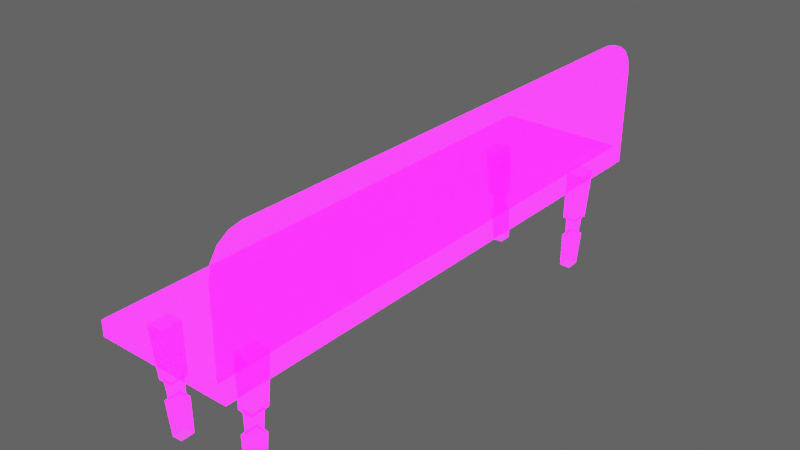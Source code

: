 # Source: Sit_Table.blend  (saved by Blender 3.2.14; exported with 4.5.12 LTS)
import bpy
from mathutils import Matrix  # noqa: F401  (used for matrix-valued properties, if any)

bpy.ops.wm.read_factory_settings(use_empty=True)
scene = bpy.context.scene
scene.name = 'Scene'

# ---- images (referenced by path relative to the original .blend; pixels are not part of the script)
import os
ASSET_DIR = os.environ.get("B2B_ASSET_DIR", "")  # directory of the original .blend (textures are referenced by path, not embedded)
HERE = os.path.dirname(os.path.abspath(__file__))  # packed textures are extracted next to this script under _unpacked/

def load_image(name, relpath, width, height, colorspace="sRGB"):
    """Load a texture the original file referenced (path relative to the .blend, or extracted next to this script)."""
    p = next((c for c in (os.path.join(HERE, relpath), os.path.join(ASSET_DIR, relpath)) if relpath and os.path.exists(c)), "")
    if p:
        img = bpy.data.images.load(p, check_existing=True)
        img.name = name
    else:  # same state as the original file: an image datablock whose file is absent (Cycles renders it pink)
        img = bpy.data.images.new(name, width, height)
        img.source = "FILE"
        img.filepath = "//" + (relpath or name)
    img.colorspace_settings.name = colorspace
    return img
img_imphenziapalette01_256_gradientx4_png_001 = load_image('ImphenziaPalette01-256-GradientX4.png.001', 'ImphenziaPalette01-256-GradientX4.png', 1024, 1024, 'sRGB')
img_imphenziapalette02_emission_png = load_image('ImphenziaPalette02-Emission.png', 'ImphenziaPalette02-Emission.png', 1024, 1024, 'sRGB')
img_imphenziapalette02_opacity_png = load_image('ImphenziaPalette02-Opacity.png', 'ImphenziaPalette02-Opacity.png', 1024, 1024, 'sRGB')

# ---- materials (node trees are filled in below, after node groups)
mat_gradient = bpy.data.materials.new('Gradient')
mat_gradient.alpha_threshold = 0.6481
mat_gradient.use_backface_culling = True
mat_gradient.use_raytrace_refraction = True
mat_gradient.use_screen_refraction = True
mat_gradient.use_sss_translucency = True
mat_gradient.thickness_mode = 'SLAB'
mat_gradient.use_thickness_from_shadow = True

# ---- node groups
ng_auto_smooth = bpy.data.node_groups.new('Auto Smooth', 'GeometryNodeTree')
_s = ng_auto_smooth.interface.new_socket(name='Geometry', in_out='OUTPUT', socket_type='NodeSocketGeometry')
_s = ng_auto_smooth.interface.new_socket(name='Geometry', in_out='INPUT', socket_type='NodeSocketGeometry')
_s = ng_auto_smooth.interface.new_socket(name='Angle', in_out='INPUT', socket_type='NodeSocketFloat')
_s.subtype = 'ANGLE'
_s.min_value = 0.0
_s.max_value = 3.142
ng_auto_smooth.is_modifier = True
_N = ng_auto_smooth.nodes; _L = ng_auto_smooth.links
n0 = _N.new('NodeGroupOutput'); n0.name = 'Group Output'; n0.location = (480, -100)
n1 = _N.new('NodeGroupInput'); n1.name = 'Group Input'; n1.location = (-420, -300)
n2 = _N.new('NodeGroupInput'); n2.name = 'Group Input.001'; n2.location = (-60, -100)
n3 = _N.new('GeometryNodeSetShadeSmooth'); n3.name = 'Set Shade Smooth'; n3.location = (120, -100)
n3.domain = 'EDGE'
n4 = _N.new('GeometryNodeSetShadeSmooth'); n4.name = 'Set Shade Smooth.001'; n4.location = (300, -100)
n5 = _N.new('GeometryNodeInputMeshEdgeAngle'); n5.name = 'Edge Angle'; n5.location = (-420, -220)
n6 = _N.new('GeometryNodeInputEdgeSmooth'); n6.name = 'Is Edge Smooth'; n6.location = (-60, -160)
n7 = _N.new('GeometryNodeInputShadeSmooth'); n7.name = 'Is Face Smooth'; n7.location = (-240, -340)
n8 = _N.new('FunctionNodeBooleanMath'); n8.name = 'Boolean Math'; n8.location = (-60, -220)
n9 = _N.new('FunctionNodeCompare'); n9.name = 'Compare'; n9.location = (-240, -180)
n9.operation = 'LESS_EQUAL'
_L.new(n5.outputs[0], n9.inputs[0])
_L.new(n4.outputs[0], n0.inputs[0])
_L.new(n1.outputs[1], n9.inputs[1])
_L.new(n9.outputs[0], n8.inputs[0])
_L.new(n7.outputs[0], n8.inputs[1])
_L.new(n2.outputs[0], n3.inputs[0])
_L.new(n6.outputs[0], n3.inputs[1])
_L.new(n3.outputs[0], n4.inputs[0])
_L.new(n8.outputs[0], n3.inputs[2])
n0.is_active_output = True

# ---- material node trees
mat_gradient.use_nodes = True; mat_gradient.node_tree.nodes.clear()
_N = mat_gradient.node_tree.nodes; _L = mat_gradient.node_tree.links
n0 = _N.new('ShaderNodeOutputMaterial'); n0.name = 'Material Output'; n0.location = (300, 300)
n1 = _N.new('ShaderNodeBsdfPrincipled'); n1.name = 'Principled BSDF'; n1.location = (10, 300)
n1.distribution = 'GGX'
n1.subsurface_method = 'BURLEY'
n1.inputs[3].default_value = 1.45
n1.inputs[28].default_value = 10.0
n2 = _N.new('ShaderNodeTexImage'); n2.name = 'Image Texture'; n2.location = (-460, 320)
n2.image = img_imphenziapalette01_256_gradientx4_png_001
n3 = _N.new('ShaderNodeTexImage'); n3.name = 'Image Texture.001'; n3.location = (-500, 0)
n3.image = img_imphenziapalette02_emission_png
n4 = _N.new('ShaderNodeTexImage'); n4.name = 'Image Texture.002'; n4.location = (-480, -300)
n4.image = img_imphenziapalette02_opacity_png
n5 = _N.new('ShaderNodeValue'); n5.name = 'Value'; n5.location = (300, 140)
n5.outputs[0].default_value = 0.0
_L.new(n1.outputs[0], n0.inputs[0])
_L.new(n2.outputs[0], n1.inputs[0])
_L.new(n3.outputs[0], n1.inputs[27])
_L.new(n4.outputs[0], n1.inputs[4])
_L.new(n5.outputs[0], n0.inputs[3])
n0.is_active_output = True

# ---- world
world_world = bpy.data.worlds.new('World'); scene.world = world_world
world_world.use_nodes = True; world_world.node_tree.nodes.clear()
_N = world_world.node_tree.nodes; _L = world_world.node_tree.links
n0 = _N.new('ShaderNodeOutputWorld'); n0.name = 'World Output'; n0.location = (300, 300)
n1 = _N.new('ShaderNodeBackground'); n1.name = 'Background'; n1.location = (10, 300)
n1.inputs[0].default_value = (0.05088, 0.05088, 0.05088, 1.0)
n1.inputs[1].default_value = 2.0
_L.new(n1.outputs[0], n0.inputs[0])
n0.is_active_output = True
world_world.color = (0.05088, 0.05088, 0.05088)
world_world.use_sun_shadow = False
world_world.sun_shadow_jitter_overblur = 0.0

# ---- meshes
me_plane_005 = bpy.data.meshes.new('Plane.005')
me_plane_005.from_pydata([(-1.815, 6.979, 0.5828), (-1.828, 7.678, 0.582), (-2.35, 6.979, 0.5493), (-2.363, 7.678, 0.5485), (-1.622, 7.103, -2.849), (-1.968, 7.103, -2.871), (-1.63, 7.555, -2.85), (-1.976, 7.555, -2.871), (-1.716, 7.03, -1.056), (-1.686, 7.061, -1.705), (-1.696, 7.596, -1.706), (-1.727, 7.627, -1.057), (-2.105, 7.596, -1.731), (-2.185, 7.627, -1.086), (-2.174, 7.03, -1.085), (-2.095, 7.061, -1.731), (-1.79, 7.102, -1.058), (-1.76, 7.133, -1.706), (-1.769, 7.522, -1.707), (-1.8, 7.554, -1.058), (-2.032, 7.524, -1.723), (-2.112, 7.555, -1.078), (-2.102, 7.104, -1.077), (-2.023, 7.135, -1.723), (1.716, 8.944, 0.8407), (1.714, 8.944, 0.5935), (1.816, -8.836, 0.5929), (1.817, -8.836, 0.8401), (1.58, -8.837, 1.084), (1.479, 8.943, 1.085), (-2.65, -8.837, 1.108), (-2.751, 8.943, 1.109), (-2.753, 8.943, 0.6185), (-2.651, -8.837, 0.6179), (1.478, 8.943, 0.5948), (1.579, -8.837, 0.5943), (1.455, 6.979, 0.6134), (1.443, 7.678, 0.6139), (0.9191, 6.979, 0.6337), (0.9063, 7.678, 0.6342), (1.187, 7.103, -2.913), (0.8405, 7.103, -2.9), (1.179, 7.555, -2.913), (0.8322, 7.555, -2.9), (1.334, 7.03, -1.072), (1.276, 7.061, -1.738), (1.267, 7.596, -1.737), (1.323, 7.627, -1.071), (0.8569, 7.596, -1.722), (0.8644, 7.627, -1.054), (0.8754, 7.03, -1.054), (0.8667, 7.061, -1.722), (1.26, 7.102, -1.065), (1.203, 7.133, -1.731), (1.194, 7.522, -1.731), (1.251, 7.554, -1.065), (0.9309, 7.524, -1.721), (0.9381, 7.555, -1.053), (0.9477, 7.104, -1.054), (0.9394, 7.135, -1.721), (-1.815, -7.741, 0.5828), (-1.828, -7.041, 0.582), (-2.35, -7.741, 0.5493), (-2.363, -7.041, 0.5485), (-1.622, -7.617, -2.849), (-1.968, -7.617, -2.871), (-1.63, -7.165, -2.85), (-1.976, -7.165, -2.871), (-1.716, -7.69, -1.056), (-1.686, -7.659, -1.705), (-1.696, -7.124, -1.706), (-1.727, -7.092, -1.057), (-2.105, -7.124, -1.731), (-2.185, -7.092, -1.086), (-2.174, -7.69, -1.085), (-2.095, -7.659, -1.731), (-1.79, -7.618, -1.058), (-1.76, -7.586, -1.706), (-1.769, -7.198, -1.707), (-1.8, -7.166, -1.058), (-2.032, -7.196, -1.723), (-2.112, -7.165, -1.078), (-2.102, -7.616, -1.077), (-2.023, -7.585, -1.723), (1.455, -7.741, 1.055), (1.443, -7.041, 1.055), (0.9191, -7.741, 1.078), (0.9063, -7.041, 1.079), (1.187, -7.617, -2.768), (0.8405, -7.617, -2.753), (1.179, -7.165, -2.768), (0.8322, -7.165, -2.753), (1.334, -7.69, -0.6244), (1.276, -7.659, -1.4), (1.267, -7.124, -1.399), (1.323, -7.092, -0.6239), (0.8569, -7.124, -1.381), (0.8644, -7.092, -0.6037), (0.8754, -7.69, -0.6042), (0.8667, -7.659, -1.382), (1.26, -7.618, -0.617), (1.203, -7.586, -1.392), (1.194, -7.198, -1.392), (1.251, -7.166, -0.6167), (0.9309, -7.196, -1.38), (0.9381, -7.165, -0.6028), (0.9477, -7.616, -0.6033), (0.9394, -7.585, -1.381), (1.597, -8.837, 3.754), (1.597, -7.755, 4.836), (1.599, -8.754, 4.168), (1.599, -8.52, 4.519), (1.599, -8.169, 4.754), (1.833, -7.753, 4.835), (1.833, -8.836, 3.752), (1.835, -8.167, 4.752), (1.836, -8.518, 4.518), (1.835, -8.753, 4.166), (1.508, 7.861, 4.836), (1.495, 8.943, 3.754), (1.505, 8.275, 4.754), (1.501, 8.626, 4.519), (1.498, 8.861, 4.168), (1.732, 8.944, 3.753), (1.744, 7.862, 4.835), (1.735, 8.862, 4.167), (1.738, 8.627, 4.518), (1.741, 8.276, 4.753), (1.795, -5.28, 0.593), (1.775, -1.724, 0.5932), (1.755, 1.832, 0.5933), (1.734, 5.388, 0.5934), (1.797, -5.28, 0.8402), (1.776, -1.724, 0.8403), (1.756, 1.832, 0.8404), (1.736, 5.388, 0.8405), (1.56, -5.281, 1.085), (1.54, -1.725, 1.085), (1.52, 1.831, 1.085), (1.499, 5.387, 1.085), (-2.731, 5.387, 1.109), (-2.711, 1.831, 1.108), (-2.69, -1.725, 1.108), (-2.67, -5.281, 1.108), (-2.732, 5.387, 0.6184), (-2.712, 1.831, 0.6182), (-2.692, -1.725, 0.6181), (-2.671, -5.281, 0.618), (1.559, -5.281, 0.5944), (1.539, -1.725, 0.5945), (1.518, 1.831, 0.5946), (1.498, 5.387, 0.5947)], [], [(48, 46, 42, 43), (46, 45, 40, 42), (10, 9, 4, 6), (12, 10, 6, 7), (9, 15, 5, 4), (15, 12, 7, 5), (2, 3, 13, 14), (12, 15, 23, 20), (0, 2, 14, 8), (15, 9, 17, 23), (3, 1, 11, 13), (10, 12, 20, 18), (1, 0, 8, 11), (9, 10, 18, 17), (22, 21, 20, 23), (16, 22, 23, 17), (21, 19, 18, 20), (19, 16, 17, 18), (11, 8, 16, 19), (13, 11, 19, 21), (8, 14, 22, 16), (14, 13, 21, 22), (118, 109, 113, 124), (29, 139, 138, 137, 136, 28, 108, 110, 111, 112, 109, 118, 120, 121, 122, 119), (27, 132, 133, 134, 135, 24, 123, 125, 126, 127, 124, 113, 115, 116, 117, 114), (34, 29, 24, 25), (24, 29, 119, 123), (28, 35, 26, 27), (131, 25, 24, 135), (34, 32, 31, 29), (33, 35, 28, 30), (147, 33, 30, 143), (151, 34, 25, 131), (144, 32, 34, 151), (140, 139, 29, 31), (45, 51, 41, 40), (51, 48, 43, 41), (38, 39, 49, 50), (48, 51, 59, 56), (36, 38, 50, 44), (51, 45, 53, 59), (39, 37, 47, 49), (46, 48, 56, 54), (37, 36, 44, 47), (45, 46, 54, 53), (58, 57, 56, 59), (52, 58, 59, 53), (57, 55, 54, 56), (55, 52, 53, 54), (47, 44, 52, 55), (49, 47, 55, 57), (44, 50, 58, 52), (50, 49, 57, 58), (96, 94, 90, 91), (94, 93, 88, 90), (70, 69, 64, 66), (72, 70, 66, 67), (69, 75, 65, 64), (75, 72, 67, 65), (62, 63, 73, 74), (72, 75, 83, 80), (60, 62, 74, 68), (75, 69, 77, 83), (63, 61, 71, 73), (70, 72, 80, 78), (61, 60, 68, 71), (69, 70, 78, 77), (82, 81, 80, 83), (76, 82, 83, 77), (81, 79, 78, 80), (79, 76, 77, 78), (71, 68, 76, 79), (73, 71, 79, 81), (68, 74, 82, 76), (74, 73, 81, 82), (93, 99, 89, 88), (99, 96, 91, 89), (86, 87, 97, 98), (96, 99, 107, 104), (84, 86, 98, 92), (99, 93, 101, 107), (87, 85, 95, 97), (94, 96, 104, 102), (85, 84, 92, 95), (93, 94, 102, 101), (106, 105, 104, 107), (100, 106, 107, 101), (105, 103, 102, 104), (103, 100, 101, 102), (95, 92, 100, 103), (97, 95, 103, 105), (92, 98, 106, 100), (98, 97, 105, 106), (113, 109, 112, 115), (115, 112, 111, 116), (116, 111, 110, 117), (117, 110, 108, 114), (123, 119, 122, 125), (125, 122, 121, 126), (126, 121, 120, 127), (127, 120, 118, 124), (28, 27, 114, 108), (30, 28, 136, 143), (143, 136, 137, 142), (142, 137, 138, 141), (141, 138, 139, 140), (33, 147, 148, 35), (147, 146, 149, 148), (146, 145, 150, 149), (145, 144, 151, 150), (35, 148, 128, 26), (148, 149, 129, 128), (149, 150, 130, 129), (150, 151, 131, 130), (32, 144, 140, 31), (144, 145, 141, 140), (145, 146, 142, 141), (146, 147, 143, 142), (26, 128, 132, 27), (128, 129, 133, 132), (129, 130, 134, 133), (130, 131, 135, 134)])
me_plane_005.polygons.foreach_set('use_smooth', [True] * 122)
_uv = me_plane_005.uv_layers.new(name='UVMap')
_uv.uv.foreach_set('vector', [0.2193, 0.1141, 0.2193, 0.1141, 0.2193, 0.1141, 0.2193, 0.1141, 0.2193, 0.1141, 0.2189, 0.1063, 0.2189, 0.1063, 0.2193, 0.1141, 0.2193, 0.1141, 0.2189, 0.1063, 0.2189, 0.1063, 0.2193, 0.1141, 0.2193, 0.1141, 0.2193, 0.1141, 0.2193, 0.1141, 0.2193, 0.1141, 0.2189, 0.1063, 0.2189, 0.1063, 0.2189, 0.1063, 0.2189, 0.1063, 0.2189, 0.1063, 0.2193, 0.1141, 0.2193, 0.1141, 0.2189, 0.1063, 0.2189, 0.1063, 0.2193, 0.1141, 0.2193, 0.1141, 0.2189, 0.1064, 0.2193, 0.1141, 0.2189, 0.1063, 0.2189, 0.1063, 0.2193, 0.1141, 0.2189, 0.1063, 0.2189, 0.1063, 0.2189, 0.1064, 0.2189, 0.1064, 0.2189, 0.1063, 0.2189, 0.1063, 0.2189, 0.1063, 0.2189, 0.1063, 0.2193, 0.1141, 0.2193, 0.1141, 0.2193, 0.1141, 0.2193, 0.1141, 0.2193, 0.1141, 0.2193, 0.1141, 0.2193, 0.1141, 0.2193, 0.1141, 0.2193, 0.1141, 0.2189, 0.1063, 0.2189, 0.1064, 0.2193, 0.1141, 0.2189, 0.1063, 0.2193, 0.1141, 0.2193, 0.1141, 0.2189, 0.1063, 0.2189, 0.1064, 0.2193, 0.1141, 0.2193, 0.1141, 0.2189, 0.1063, 0.2189, 0.1064, 0.2189, 0.1064, 0.2189, 0.1063, 0.2189, 0.1063, 0.2193, 0.1141, 0.2193, 0.1141, 0.2193, 0.1141, 0.2193, 0.1141, 0.2193, 0.1141, 0.2189, 0.1064, 0.2189, 0.1063, 0.2193, 0.1141, 0.2193, 0.1141, 0.2189, 0.1064, 0.2189, 0.1064, 0.2193, 0.1141, 0.2193, 0.1141, 0.2193, 0.1141, 0.2193, 0.1141, 0.2193, 0.1141, 0.2189, 0.1064, 0.2189, 0.1064, 0.2189, 0.1064, 0.2189, 0.1064, 0.2189, 0.1064, 0.2193, 0.1141, 0.2193, 0.1141, 0.2189, 0.1064, 0.2203, 0.08825, 0.2199, 0.08142, 0.2199, 0.08142, 0.2203, 0.08825, 0.4657, 0.161, 0.4656, 0.1595, 0.4656, 0.1579, 0.4655, 0.1564, 0.4654, 0.1548, 0.4653, 0.1532, 0.4653, 0.1532, 0.4653, 0.1533, 0.4653, 0.1533, 0.4653, 0.1535, 0.4654, 0.1537, 0.4657, 0.1605, 0.4657, 0.1607, 0.4657, 0.161, 0.4657, 0.161, 0.4657, 0.161, 0.2199, 0.08094, 0.22, 0.0825, 0.22, 0.08405, 0.2201, 0.08561, 0.2202, 0.08716, 0.2203, 0.08872, 0.2203, 0.08872, 0.2203, 0.08871, 0.2203, 0.08867, 0.2203, 0.08843, 0.2203, 0.08825, 0.2199, 0.08142, 0.2199, 0.08124, 0.2199, 0.08099, 0.2199, 0.08096, 0.2199, 0.08094, 0.2203, 0.08872, 0.2203, 0.08872, 0.2203, 0.08872, 0.2203, 0.08872, 0.2203, 0.08872, 0.2203, 0.08872, 0.2203, 0.08872, 0.2203, 0.08872, 0.2199, 0.08094, 0.2199, 0.08094, 0.2199, 0.08094, 0.2199, 0.08094, 0.2202, 0.08716, 0.2203, 0.08872, 0.2203, 0.08872, 0.2202, 0.08716, 0.2203, 0.08872, 0.2203, 0.08872, 0.2203, 0.08872, 0.2203, 0.08872, 0.2199, 0.08094, 0.2199, 0.08094, 0.2199, 0.08094, 0.2199, 0.08094, 0.22, 0.0825, 0.2199, 0.08094, 0.2199, 0.08094, 0.22, 0.0825, 0.2202, 0.08716, 0.2203, 0.08872, 0.2203, 0.08872, 0.2202, 0.08716, 0.2202, 0.08716, 0.2203, 0.08872, 0.2203, 0.08872, 0.2202, 0.08716, 0.4642, 0.5838, 0.4642, 0.5838, 0.4642, 0.5854, 0.4642, 0.5854, 0.2189, 0.1063, 0.2189, 0.1063, 0.2189, 0.1063, 0.2189, 0.1063, 0.2189, 0.1063, 0.2193, 0.1141, 0.2193, 0.1141, 0.2189, 0.1063, 0.2189, 0.1063, 0.2193, 0.1141, 0.2193, 0.1141, 0.2189, 0.1064, 0.2193, 0.1141, 0.2189, 0.1063, 0.2189, 0.1063, 0.2193, 0.1141, 0.2189, 0.1063, 0.2189, 0.1063, 0.2189, 0.1064, 0.2189, 0.1064, 0.2189, 0.1063, 0.2189, 0.1063, 0.2189, 0.1063, 0.2189, 0.1063, 0.2193, 0.1141, 0.2193, 0.1141, 0.2193, 0.1141, 0.2193, 0.1141, 0.2193, 0.1141, 0.2193, 0.1141, 0.2193, 0.1141, 0.2193, 0.1141, 0.2193, 0.1141, 0.2189, 0.1063, 0.2189, 0.1064, 0.2193, 0.1141, 0.2189, 0.1063, 0.2193, 0.1141, 0.2193, 0.1141, 0.2189, 0.1063, 0.2189, 0.1064, 0.2193, 0.1141, 0.2193, 0.1141, 0.2189, 0.1063, 0.2189, 0.1064, 0.2189, 0.1064, 0.2189, 0.1063, 0.2189, 0.1063, 0.2193, 0.1141, 0.2193, 0.1141, 0.2193, 0.1141, 0.2193, 0.1141, 0.2193, 0.1141, 0.2189, 0.1064, 0.2189, 0.1063, 0.2193, 0.1141, 0.2193, 0.1141, 0.2189, 0.1064, 0.2189, 0.1064, 0.2193, 0.1141, 0.2193, 0.1141, 0.2193, 0.1141, 0.2193, 0.1141, 0.2193, 0.1141, 0.2189, 0.1064, 0.2189, 0.1064, 0.2189, 0.1064, 0.2189, 0.1064, 0.2189, 0.1064, 0.2193, 0.1141, 0.2193, 0.1141, 0.2189, 0.1064, 0.2193, 0.1141, 0.2193, 0.1141, 0.2193, 0.1141, 0.2193, 0.1141, 0.2193, 0.1141, 0.2189, 0.1063, 0.2189, 0.1063, 0.2193, 0.1141, 0.2193, 0.1141, 0.2189, 0.1063, 0.2189, 0.1063, 0.2193, 0.1141, 0.2193, 0.1141, 0.2193, 0.1141, 0.2193, 0.1141, 0.2193, 0.1141, 0.2189, 0.1063, 0.2189, 0.1063, 0.2189, 0.1063, 0.2189, 0.1063, 0.2189, 0.1063, 0.2193, 0.1141, 0.2193, 0.1141, 0.2189, 0.1063, 0.2189, 0.1063, 0.2193, 0.1141, 0.2193, 0.1141, 0.2189, 0.1064, 0.2193, 0.1141, 0.2189, 0.1063, 0.2189, 0.1063, 0.2193, 0.1141, 0.2189, 0.1063, 0.2189, 0.1063, 0.2189, 0.1064, 0.2189, 0.1064, 0.2189, 0.1063, 0.2189, 0.1063, 0.2189, 0.1063, 0.2189, 0.1063, 0.2193, 0.1141, 0.2193, 0.1141, 0.2193, 0.1141, 0.2193, 0.1141, 0.2193, 0.1141, 0.2193, 0.1141, 0.2193, 0.1141, 0.2193, 0.1141, 0.2193, 0.1141, 0.2189, 0.1063, 0.2189, 0.1064, 0.2193, 0.1141, 0.2189, 0.1063, 0.2193, 0.1141, 0.2193, 0.1141, 0.2189, 0.1063, 0.2189, 0.1064, 0.2193, 0.1141, 0.2193, 0.1141, 0.2189, 0.1063, 0.2189, 0.1064, 0.2189, 0.1064, 0.2189, 0.1063, 0.2189, 0.1063, 0.2193, 0.1141, 0.2193, 0.1141, 0.2193, 0.1141, 0.2193, 0.1141, 0.2193, 0.1141, 0.2189, 0.1064, 0.2189, 0.1063, 0.2193, 0.1141, 0.2193, 0.1141, 0.2189, 0.1064, 0.2189, 0.1064, 0.2193, 0.1141, 0.2193, 0.1141, 0.2193, 0.1141, 0.2193, 0.1141, 0.2193, 0.1141, 0.2189, 0.1064, 0.2189, 0.1064, 0.2189, 0.1064, 0.2189, 0.1064, 0.2189, 0.1064, 0.2193, 0.1141, 0.2193, 0.1141, 0.2189, 0.1064, 0.2189, 0.1063, 0.2189, 0.1063, 0.2189, 0.1063, 0.2189, 0.1063, 0.2189, 0.1063, 0.2193, 0.1141, 0.2193, 0.1141, 0.2189, 0.1063, 0.2189, 0.1063, 0.2193, 0.1141, 0.2193, 0.1141, 0.2189, 0.1064, 0.2193, 0.1141, 0.2189, 0.1063, 0.2189, 0.1063, 0.2193, 0.1141, 0.2189, 0.1063, 0.2189, 0.1063, 0.2189, 0.1064, 0.2189, 0.1064, 0.2189, 0.1063, 0.2189, 0.1063, 0.2189, 0.1063, 0.2189, 0.1063, 0.2193, 0.1141, 0.2193, 0.1141, 0.2193, 0.1141, 0.2193, 0.1141, 0.2193, 0.1141, 0.2193, 0.1141, 0.2193, 0.1141, 0.2193, 0.1141, 0.2193, 0.1141, 0.2189, 0.1063, 0.2189, 0.1064, 0.2193, 0.1141, 0.2189, 0.1063, 0.2193, 0.1141, 0.2193, 0.1141, 0.2189, 0.1063, 0.2189, 0.1064, 0.2193, 0.1141, 0.2193, 0.1141, 0.2189, 0.1063, 0.2189, 0.1064, 0.2189, 0.1064, 0.2189, 0.1063, 0.2189, 0.1063, 0.2193, 0.1141, 0.2193, 0.1141, 0.2193, 0.1141, 0.2193, 0.1141, 0.2193, 0.1141, 0.2189, 0.1064, 0.2189, 0.1063, 0.2193, 0.1141, 0.2193, 0.1141, 0.2189, 0.1064, 0.2189, 0.1064, 0.2193, 0.1141, 0.2193, 0.1141, 0.2193, 0.1141, 0.2193, 0.1141, 0.2193, 0.1141, 0.2189, 0.1064, 0.2189, 0.1064, 0.2189, 0.1064, 0.2189, 0.1064, 0.2189, 0.1064, 0.2193, 0.1141, 0.2193, 0.1141, 0.2189, 0.1064, 0.2199, 0.08142, 0.2199, 0.08142, 0.2199, 0.08124, 0.2199, 0.08124, 0.2199, 0.08124, 0.2199, 0.08124, 0.2199, 0.08099, 0.2199, 0.08099, 0.2199, 0.08099, 0.2199, 0.08099, 0.2199, 0.08096, 0.2199, 0.08096, 0.2199, 0.08096, 0.2199, 0.08096, 0.2199, 0.08094, 0.2199, 0.08094, 0.2203, 0.08872, 0.2203, 0.08872, 0.2203, 0.08871, 0.2203, 0.08871, 0.2203, 0.08871, 0.2203, 0.08871, 0.2203, 0.08867, 0.2203, 0.08867, 0.2203, 0.08867, 0.2203, 0.08867, 0.2203, 0.08843, 0.2203, 0.08843, 0.2203, 0.08843, 0.2203, 0.08843, 0.2203, 0.08825, 0.2203, 0.08825, 0.2199, 0.08094, 0.2199, 0.08094, 0.2199, 0.08094, 0.2199, 0.08094, 0.4638, 0.5776, 0.4638, 0.5776, 0.4639, 0.5791, 0.4639, 0.5791, 0.4597, 0.3275, 0.4597, 0.3275, 0.4597, 0.329, 0.4597, 0.329, 0.464, 0.5807, 0.464, 0.5807, 0.4641, 0.5823, 0.4641, 0.5823, 0.4598, 0.3306, 0.4598, 0.3306, 0.4599, 0.3321, 0.4599, 0.3321, 0.2199, 0.08094, 0.22, 0.0825, 0.22, 0.0825, 0.2199, 0.08094, 0.22, 0.0825, 0.22, 0.08405, 0.22, 0.08405, 0.22, 0.0825, 0.22, 0.08405, 0.2201, 0.08561, 0.2201, 0.08561, 0.22, 0.08405, 0.2201, 0.08561, 0.2202, 0.08716, 0.2202, 0.08716, 0.2201, 0.08561, 0.2199, 0.08094, 0.22, 0.0825, 0.22, 0.0825, 0.2199, 0.08094, 0.22, 0.0825, 0.22, 0.08405, 0.22, 0.08405, 0.22, 0.0825, 0.22, 0.08405, 0.2201, 0.08561, 0.2201, 0.08561, 0.22, 0.08405, 0.2201, 0.08561, 0.2202, 0.08716, 0.2202, 0.08716, 0.2201, 0.08561, 0.2203, 0.08872, 0.2202, 0.08716, 0.2202, 0.08716, 0.2203, 0.08872, 0.2202, 0.08716, 0.2201, 0.08561, 0.2201, 0.08561, 0.2202, 0.08716, 0.2201, 0.08561, 0.22, 0.08405, 0.22, 0.08405, 0.2201, 0.08561, 0.22, 0.08405, 0.22, 0.0825, 0.22, 0.0825, 0.22, 0.08405, 0.2199, 0.08094, 0.22, 0.0825, 0.22, 0.0825, 0.2199, 0.08094, 0.22, 0.0825, 0.22, 0.08405, 0.22, 0.08405, 0.22, 0.0825, 0.22, 0.08405, 0.2201, 0.08561, 0.2201, 0.08561, 0.22, 0.08405, 0.2201, 0.08561, 0.2202, 0.08716, 0.2202, 0.08716, 0.2201, 0.08561])
me_plane_005.materials.append(mat_gradient)
me_plane_005.use_remesh_fix_poles = True
me_plane_005.use_remesh_preserve_attributes = False
me_plane_005.use_mirror_vertex_groups = False
me_plane_005.update()

# ---- objects
ob_sit_table = bpy.data.objects.new('Sit-Table', me_plane_005)

# ---- transforms, parenting, visibility, modifiers, constraints
ob_sit_table.location = (0.0, 0.0, 0.0)
ob_sit_table.lineart.crease_threshold = 0.0
_m = ob_sit_table.modifiers.new('Auto Smooth', 'NODES')
_m.node_group = ng_auto_smooth
_gi = [s.identifier for s in ng_auto_smooth.interface.items_tree if s.item_type == 'SOCKET' and s.in_out == 'INPUT']
_m[_gi[1]] = 0.5236  # Angle

# ---- collection membership
scene.collection.objects.link(ob_sit_table)

# ---- scene / render settings (as saved in the file)
scene.frame_start = 1; scene.frame_end = 250; scene.frame_set(72)
scene.render.engine = 'BLENDER_EEVEE_NEXT'
scene.cycles.use_denoising = False
scene.cycles.samples = 128
scene.cycles.sampling_pattern = 'TABULATED_SOBOL'
scene.cycles.use_adaptive_sampling = False
scene.cycles.use_light_tree = False
scene.eevee.use_gtao = True
scene.view_settings.view_transform = 'Filmic'
bpy.context.view_layer.update()

# ---- added for rendering (the .blend has no active camera and no usable light): camera, sun
cam_auto = bpy.data.cameras.new('AutoCamera')
cam_auto.lens = 50.0
cam_auto.sensor_width = 36.0
cam_auto.clip_end = 1000.0
ob_auto_camera = bpy.data.objects.new('AutoCamera', cam_auto)
scene.collection.objects.link(ob_auto_camera)
ob_auto_camera.location = (17.983, -22.076, 15.7149)
ob_auto_camera.rotation_euler = (1.09748, -7.21219e-08, 0.694738)
scene.camera = ob_auto_camera
light_auto_sun = bpy.data.lights.new('AutoSun', 'SUN')
light_auto_sun.energy = 3.0
light_auto_sun.angle = 0.0523599
ob_auto_sun = bpy.data.objects.new('AutoSun', light_auto_sun)
scene.collection.objects.link(ob_auto_sun)
ob_auto_sun.rotation_euler = (0.872665, 0.174533, 0.523599)
bpy.context.view_layer.update()
